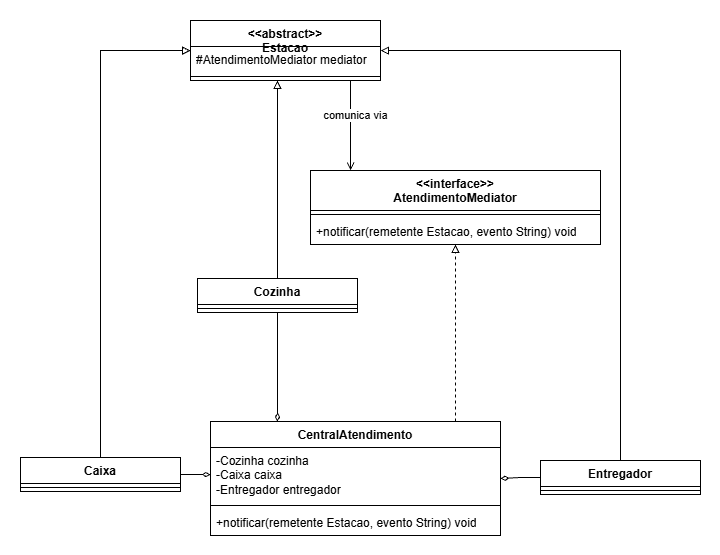

The diagram above was exported from draw.io. Its source (the exported page's mxGraphModel, read from the mxfile embedded in the PNG):
<mxGraphModel dx="2501" dy="883" grid="1" gridSize="10" guides="1" tooltips="1" connect="1" arrows="1" fold="1" page="1" pageScale="1" pageWidth="827" pageHeight="1169" math="0" shadow="0">
  <root>
    <mxCell id="0" />
    <mxCell id="1" parent="0" />
    <UserObject label="" mermaidData="{&#10;  &quot;data&quot;: &quot;classDiagram\n    class AtendimentoMediator {\n        &lt;&lt;interface&gt;&gt;\n        +notificar(remetente Estacao, evento String) void\n    }\n    class CentralAtendimento {\n        -Cozinha cozinha\n        -Caixa caixa\n        -Entregador entregador\n        +notificar(remetente Estacao, evento String) void\n    }\n    class Estacao {\n        &lt;&lt;abstract&gt;&gt;\n        #AtendimentoMediator mediator\n    }\n    class Cozinha\n    class Caixa\n    class Entregador\n\n    AtendimentoMediator &lt;|.. CentralAtendimento\n    Estacao &lt;|-- Cozinha\n    Estacao &lt;|-- Caixa\n    Estacao &lt;|-- Entregador\n    Estacao --&gt; AtendimentoMediator : comunica via\n    CentralAtendimento o-- Cozinha\n    CentralAtendimento o-- Caixa\n    CentralAtendimento o-- Entregador\n```\n\n| Elemento do padrão | Elemento no domínio |\n|---|---|\n| Mediator (interface) | `AtendimentoMediator` |\n| ConcreteMediator | `CentralAtendimento` |\n| Colleague (abstrato) | `Estacao` |\n| ConcreteColleague | `Cozinha`, `Caixa`, `Entregador` |&quot;,&#10;  &quot;config&quot;: null&#10;}" id="PZkjUrrHTSBmlyw-Znku-1">
      <mxCell connectable="0" parent="1" style="group;transparentBounds=1;editIcon=1;lockedGroup=0;groupPadding=20;" vertex="1">
        <mxGeometry height="594" width="1240" as="geometry" />
      </mxCell>
    </UserObject>
    <mxCell id="NqAKVDw3ojEb4wjF5_M7-35" edge="1" parent="PZkjUrrHTSBmlyw-Znku-1" source="NqAKVDw3ojEb4wjF5_M7-1" style="edgeStyle=orthogonalEdgeStyle;rounded=0;orthogonalLoop=1;jettySize=auto;html=1;endArrow=open;endFill=0;" target="NqAKVDw3ojEb4wjF5_M7-5">
      <mxGeometry relative="1" as="geometry">
        <Array as="points">
          <mxPoint x="-450" y="180" />
          <mxPoint x="-450" y="180" />
        </Array>
      </mxGeometry>
    </mxCell>
    <mxCell id="NqAKVDw3ojEb4wjF5_M7-36" connectable="0" parent="NqAKVDw3ojEb4wjF5_M7-35" style="edgeLabel;html=1;align=center;verticalAlign=middle;resizable=0;points=[];" value="comunica via" vertex="1">
      <mxGeometry relative="1" x="-0.2396" y="4" as="geometry">
        <mxPoint as="offset" />
      </mxGeometry>
    </mxCell>
    <mxCell id="NqAKVDw3ojEb4wjF5_M7-1" parent="PZkjUrrHTSBmlyw-Znku-1" style="swimlane;fontStyle=1;align=center;verticalAlign=top;childLayout=stackLayout;horizontal=1;startSize=26;horizontalStack=0;resizeParent=1;resizeParentMax=0;resizeLast=0;collapsible=1;marginBottom=0;whiteSpace=wrap;html=1;" value="&lt;div&gt;&amp;lt;&amp;lt;abstract&amp;gt;&amp;gt;&lt;/div&gt;&lt;div&gt;Estacao&lt;/div&gt;" vertex="1">
      <mxGeometry height="60" width="190" x="-610" y="40" as="geometry" />
    </mxCell>
    <mxCell id="NqAKVDw3ojEb4wjF5_M7-2" parent="NqAKVDw3ojEb4wjF5_M7-1" style="text;strokeColor=none;fillColor=none;align=left;verticalAlign=top;spacingLeft=4;spacingRight=4;overflow=hidden;rotatable=0;points=[[0,0.5],[1,0.5]];portConstraint=eastwest;whiteSpace=wrap;html=1;" value="#AtendimentoMediator mediator" vertex="1">
      <mxGeometry height="26" width="190" y="26" as="geometry" />
    </mxCell>
    <mxCell id="NqAKVDw3ojEb4wjF5_M7-3" parent="NqAKVDw3ojEb4wjF5_M7-1" style="line;strokeWidth=1;fillColor=none;align=left;verticalAlign=middle;spacingTop=-1;spacingLeft=3;spacingRight=3;rotatable=0;labelPosition=right;points=[];portConstraint=eastwest;strokeColor=inherit;" value="" vertex="1">
      <mxGeometry height="8" width="190" y="52" as="geometry" />
    </mxCell>
    <mxCell id="NqAKVDw3ojEb4wjF5_M7-5" parent="PZkjUrrHTSBmlyw-Znku-1" style="swimlane;fontStyle=1;align=center;verticalAlign=top;childLayout=stackLayout;horizontal=1;startSize=40;horizontalStack=0;resizeParent=1;resizeParentMax=0;resizeLast=0;collapsible=1;marginBottom=0;whiteSpace=wrap;html=1;" value="&lt;div&gt;&amp;lt;&amp;lt;interface&amp;gt;&amp;gt;&lt;/div&gt;&lt;div&gt;AtendimentoMediator&lt;/div&gt;" vertex="1">
      <mxGeometry height="74" width="290" x="-490" y="190" as="geometry" />
    </mxCell>
    <mxCell id="NqAKVDw3ojEb4wjF5_M7-7" parent="NqAKVDw3ojEb4wjF5_M7-5" style="line;strokeWidth=1;fillColor=none;align=left;verticalAlign=middle;spacingTop=-1;spacingLeft=3;spacingRight=3;rotatable=0;labelPosition=right;points=[];portConstraint=eastwest;strokeColor=inherit;" value="" vertex="1">
      <mxGeometry height="8" width="290" y="40" as="geometry" />
    </mxCell>
    <mxCell id="NqAKVDw3ojEb4wjF5_M7-8" parent="NqAKVDw3ojEb4wjF5_M7-5" style="text;strokeColor=none;fillColor=none;align=left;verticalAlign=top;spacingLeft=4;spacingRight=4;overflow=hidden;rotatable=0;points=[[0,0.5],[1,0.5]];portConstraint=eastwest;whiteSpace=wrap;html=1;" value="+notificar(remetente Estacao, evento String) void" vertex="1">
      <mxGeometry height="26" width="290" y="48" as="geometry" />
    </mxCell>
    <mxCell id="NqAKVDw3ojEb4wjF5_M7-26" edge="1" parent="PZkjUrrHTSBmlyw-Znku-1" source="NqAKVDw3ojEb4wjF5_M7-9" style="edgeStyle=orthogonalEdgeStyle;rounded=0;orthogonalLoop=1;jettySize=auto;html=1;endArrow=diamondThin;endFill=0;" target="NqAKVDw3ojEb4wjF5_M7-21">
      <mxGeometry relative="1" as="geometry" />
    </mxCell>
    <mxCell id="NqAKVDw3ojEb4wjF5_M7-27" edge="1" parent="PZkjUrrHTSBmlyw-Znku-1" source="NqAKVDw3ojEb4wjF5_M7-9" style="edgeStyle=orthogonalEdgeStyle;rounded=0;orthogonalLoop=1;jettySize=auto;html=1;endArrow=block;endFill=0;" target="NqAKVDw3ojEb4wjF5_M7-1">
      <mxGeometry relative="1" as="geometry">
        <Array as="points">
          <mxPoint x="-180" y="70" />
        </Array>
      </mxGeometry>
    </mxCell>
    <mxCell id="NqAKVDw3ojEb4wjF5_M7-9" parent="PZkjUrrHTSBmlyw-Znku-1" style="swimlane;fontStyle=1;align=center;verticalAlign=top;childLayout=stackLayout;horizontal=1;startSize=26;horizontalStack=0;resizeParent=1;resizeParentMax=0;resizeLast=0;collapsible=1;marginBottom=0;whiteSpace=wrap;html=1;" value="Entregador" vertex="1">
      <mxGeometry height="34" width="160" x="-260" y="480" as="geometry" />
    </mxCell>
    <mxCell id="NqAKVDw3ojEb4wjF5_M7-11" parent="NqAKVDw3ojEb4wjF5_M7-9" style="line;strokeWidth=1;fillColor=none;align=left;verticalAlign=middle;spacingTop=-1;spacingLeft=3;spacingRight=3;rotatable=0;labelPosition=right;points=[];portConstraint=eastwest;strokeColor=inherit;" value="" vertex="1">
      <mxGeometry height="8" width="160" y="26" as="geometry" />
    </mxCell>
    <mxCell id="NqAKVDw3ojEb4wjF5_M7-34" edge="1" parent="PZkjUrrHTSBmlyw-Znku-1" source="NqAKVDw3ojEb4wjF5_M7-21" style="edgeStyle=orthogonalEdgeStyle;rounded=0;orthogonalLoop=1;jettySize=auto;html=1;dashed=1;endArrow=block;endFill=0;" target="NqAKVDw3ojEb4wjF5_M7-5">
      <mxGeometry relative="1" as="geometry">
        <Array as="points">
          <mxPoint x="-345" y="400" />
          <mxPoint x="-345" y="400" />
        </Array>
      </mxGeometry>
    </mxCell>
    <mxCell id="NqAKVDw3ojEb4wjF5_M7-21" parent="PZkjUrrHTSBmlyw-Znku-1" style="swimlane;fontStyle=1;align=center;verticalAlign=top;childLayout=stackLayout;horizontal=1;startSize=26;horizontalStack=0;resizeParent=1;resizeParentMax=0;resizeLast=0;collapsible=1;marginBottom=0;whiteSpace=wrap;html=1;" value="CentralAtendimento" vertex="1">
      <mxGeometry height="114" width="290" x="-590" y="441" as="geometry" />
    </mxCell>
    <mxCell id="NqAKVDw3ojEb4wjF5_M7-22" parent="NqAKVDw3ojEb4wjF5_M7-21" style="text;strokeColor=none;fillColor=none;align=left;verticalAlign=top;spacingLeft=4;spacingRight=4;overflow=hidden;rotatable=0;points=[[0,0.5],[1,0.5]];portConstraint=eastwest;whiteSpace=wrap;html=1;" value="-Cozinha cozinha&lt;br&gt;-Caixa caixa&lt;br&gt;-Entregador entregador" vertex="1">
      <mxGeometry height="54" width="290" y="26" as="geometry" />
    </mxCell>
    <mxCell id="NqAKVDw3ojEb4wjF5_M7-23" parent="NqAKVDw3ojEb4wjF5_M7-21" style="line;strokeWidth=1;fillColor=none;align=left;verticalAlign=middle;spacingTop=-1;spacingLeft=3;spacingRight=3;rotatable=0;labelPosition=right;points=[];portConstraint=eastwest;strokeColor=inherit;" value="" vertex="1">
      <mxGeometry height="8" width="290" y="80" as="geometry" />
    </mxCell>
    <mxCell id="NqAKVDw3ojEb4wjF5_M7-24" parent="NqAKVDw3ojEb4wjF5_M7-21" style="text;strokeColor=none;fillColor=none;align=left;verticalAlign=top;spacingLeft=4;spacingRight=4;overflow=hidden;rotatable=0;points=[[0,0.5],[1,0.5]];portConstraint=eastwest;whiteSpace=wrap;html=1;" value="+notificar(remetente Estacao, evento String) void" vertex="1">
      <mxGeometry height="26" width="290" y="88" as="geometry" />
    </mxCell>
    <mxCell id="NqAKVDw3ojEb4wjF5_M7-31" edge="1" parent="PZkjUrrHTSBmlyw-Znku-1" source="NqAKVDw3ojEb4wjF5_M7-13" style="edgeStyle=orthogonalEdgeStyle;rounded=0;orthogonalLoop=1;jettySize=auto;html=1;endArrow=block;endFill=0;" target="NqAKVDw3ojEb4wjF5_M7-1">
      <mxGeometry relative="1" as="geometry">
        <Array as="points">
          <mxPoint x="-700" y="70" />
        </Array>
      </mxGeometry>
    </mxCell>
    <mxCell id="NqAKVDw3ojEb4wjF5_M7-13" parent="PZkjUrrHTSBmlyw-Znku-1" style="swimlane;fontStyle=1;align=center;verticalAlign=top;childLayout=stackLayout;horizontal=1;startSize=26;horizontalStack=0;resizeParent=1;resizeParentMax=0;resizeLast=0;collapsible=1;marginBottom=0;whiteSpace=wrap;html=1;" value="Caixa" vertex="1">
      <mxGeometry height="34" width="160" x="-780" y="477" as="geometry" />
    </mxCell>
    <mxCell id="NqAKVDw3ojEb4wjF5_M7-15" parent="NqAKVDw3ojEb4wjF5_M7-13" style="line;strokeWidth=1;fillColor=none;align=left;verticalAlign=middle;spacingTop=-1;spacingLeft=3;spacingRight=3;rotatable=0;labelPosition=right;points=[];portConstraint=eastwest;strokeColor=inherit;" value="" vertex="1">
      <mxGeometry height="8" width="160" y="26" as="geometry" />
    </mxCell>
    <mxCell id="NqAKVDw3ojEb4wjF5_M7-28" edge="1" parent="PZkjUrrHTSBmlyw-Znku-1" source="NqAKVDw3ojEb4wjF5_M7-17" style="edgeStyle=orthogonalEdgeStyle;rounded=0;orthogonalLoop=1;jettySize=auto;html=1;endArrow=block;endFill=0;" target="NqAKVDw3ojEb4wjF5_M7-1">
      <mxGeometry relative="1" as="geometry">
        <Array as="points">
          <mxPoint x="-523" y="70" />
        </Array>
      </mxGeometry>
    </mxCell>
    <mxCell id="NqAKVDw3ojEb4wjF5_M7-29" edge="1" parent="PZkjUrrHTSBmlyw-Znku-1" source="NqAKVDw3ojEb4wjF5_M7-17" style="edgeStyle=orthogonalEdgeStyle;rounded=0;orthogonalLoop=1;jettySize=auto;html=1;endArrow=diamondThin;endFill=0;" target="NqAKVDw3ojEb4wjF5_M7-21">
      <mxGeometry relative="1" as="geometry">
        <Array as="points">
          <mxPoint x="-523" y="410" />
          <mxPoint x="-523" y="410" />
        </Array>
      </mxGeometry>
    </mxCell>
    <mxCell id="NqAKVDw3ojEb4wjF5_M7-17" parent="PZkjUrrHTSBmlyw-Znku-1" style="swimlane;fontStyle=1;align=center;verticalAlign=top;childLayout=stackLayout;horizontal=1;startSize=26;horizontalStack=0;resizeParent=1;resizeParentMax=0;resizeLast=0;collapsible=1;marginBottom=0;whiteSpace=wrap;html=1;" value="Cozinha" vertex="1">
      <mxGeometry height="34" width="160" x="-603" y="298" as="geometry" />
    </mxCell>
    <mxCell id="NqAKVDw3ojEb4wjF5_M7-19" parent="NqAKVDw3ojEb4wjF5_M7-17" style="line;strokeWidth=1;fillColor=none;align=left;verticalAlign=middle;spacingTop=-1;spacingLeft=3;spacingRight=3;rotatable=0;labelPosition=right;points=[];portConstraint=eastwest;strokeColor=inherit;" value="" vertex="1">
      <mxGeometry height="8" width="160" y="26" as="geometry" />
    </mxCell>
    <mxCell id="NqAKVDw3ojEb4wjF5_M7-33" edge="1" parent="PZkjUrrHTSBmlyw-Znku-1" source="NqAKVDw3ojEb4wjF5_M7-22" style="edgeStyle=orthogonalEdgeStyle;rounded=0;orthogonalLoop=1;jettySize=auto;html=1;endArrow=none;endFill=0;startArrow=diamondThin;startFill=0;" target="NqAKVDw3ojEb4wjF5_M7-13" value="">
      <mxGeometry relative="1" as="geometry">
        <Array as="points" />
      </mxGeometry>
    </mxCell>
  </root>
</mxGraphModel>